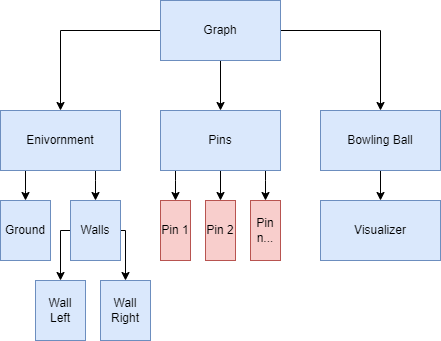

The diagram above was exported from draw.io. Its source (the exported page's mxGraphModel, read from the mxfile embedded in the PNG):
<mxGraphModel dx="1422" dy="729" grid="1" gridSize="10" guides="1" tooltips="1" connect="1" arrows="1" fold="1" page="1" pageScale="1" pageWidth="827" pageHeight="1169" math="0" shadow="0">
  <root>
    <mxCell id="0" />
    <mxCell id="1" parent="0" />
    <mxCell id="6IZMm2aJq3GLduoQrgsx-5" style="edgeStyle=orthogonalEdgeStyle;rounded=0;orthogonalLoop=1;jettySize=auto;html=1;entryX=0.5;entryY=0;entryDx=0;entryDy=0;" edge="1" parent="1" source="6IZMm2aJq3GLduoQrgsx-1" target="6IZMm2aJq3GLduoQrgsx-2">
      <mxGeometry relative="1" as="geometry" />
    </mxCell>
    <mxCell id="6IZMm2aJq3GLduoQrgsx-6" style="edgeStyle=orthogonalEdgeStyle;rounded=0;orthogonalLoop=1;jettySize=auto;html=1;entryX=0.5;entryY=0;entryDx=0;entryDy=0;" edge="1" parent="1" source="6IZMm2aJq3GLduoQrgsx-1" target="6IZMm2aJq3GLduoQrgsx-3">
      <mxGeometry relative="1" as="geometry" />
    </mxCell>
    <mxCell id="6IZMm2aJq3GLduoQrgsx-7" style="edgeStyle=orthogonalEdgeStyle;rounded=0;orthogonalLoop=1;jettySize=auto;html=1;entryX=0.5;entryY=0;entryDx=0;entryDy=0;" edge="1" parent="1" source="6IZMm2aJq3GLduoQrgsx-1" target="6IZMm2aJq3GLduoQrgsx-4">
      <mxGeometry relative="1" as="geometry" />
    </mxCell>
    <mxCell id="6IZMm2aJq3GLduoQrgsx-1" value="Graph" style="rounded=0;whiteSpace=wrap;html=1;fillColor=#dae8fc;strokeColor=#6c8ebf;" vertex="1" parent="1">
      <mxGeometry x="340" y="60" width="120" height="60" as="geometry" />
    </mxCell>
    <mxCell id="6IZMm2aJq3GLduoQrgsx-16" style="edgeStyle=orthogonalEdgeStyle;rounded=0;orthogonalLoop=1;jettySize=auto;html=1;entryX=0.5;entryY=0;entryDx=0;entryDy=0;" edge="1" parent="1" source="6IZMm2aJq3GLduoQrgsx-2" target="6IZMm2aJq3GLduoQrgsx-13">
      <mxGeometry relative="1" as="geometry">
        <Array as="points">
          <mxPoint x="205" y="250" />
          <mxPoint x="205" y="250" />
        </Array>
      </mxGeometry>
    </mxCell>
    <mxCell id="6IZMm2aJq3GLduoQrgsx-17" style="edgeStyle=orthogonalEdgeStyle;rounded=0;orthogonalLoop=1;jettySize=auto;html=1;entryX=0.5;entryY=0;entryDx=0;entryDy=0;" edge="1" parent="1" source="6IZMm2aJq3GLduoQrgsx-2" target="6IZMm2aJq3GLduoQrgsx-15">
      <mxGeometry relative="1" as="geometry">
        <Array as="points">
          <mxPoint x="275" y="240" />
          <mxPoint x="275" y="240" />
        </Array>
      </mxGeometry>
    </mxCell>
    <mxCell id="6IZMm2aJq3GLduoQrgsx-2" value="Enivornment" style="rounded=0;whiteSpace=wrap;html=1;fillColor=#dae8fc;strokeColor=#6c8ebf;" vertex="1" parent="1">
      <mxGeometry x="180" y="170" width="120" height="60" as="geometry" />
    </mxCell>
    <mxCell id="6IZMm2aJq3GLduoQrgsx-12" value="" style="edgeStyle=orthogonalEdgeStyle;rounded=0;orthogonalLoop=1;jettySize=auto;html=1;" edge="1" parent="1" source="6IZMm2aJq3GLduoQrgsx-3" target="6IZMm2aJq3GLduoQrgsx-11">
      <mxGeometry relative="1" as="geometry">
        <Array as="points">
          <mxPoint x="355" y="240" />
          <mxPoint x="355" y="240" />
        </Array>
      </mxGeometry>
    </mxCell>
    <mxCell id="6IZMm2aJq3GLduoQrgsx-25" style="edgeStyle=orthogonalEdgeStyle;rounded=0;orthogonalLoop=1;jettySize=auto;html=1;" edge="1" parent="1" source="6IZMm2aJq3GLduoQrgsx-3" target="6IZMm2aJq3GLduoQrgsx-24">
      <mxGeometry relative="1" as="geometry">
        <Array as="points">
          <mxPoint x="445" y="240" />
          <mxPoint x="445" y="240" />
        </Array>
      </mxGeometry>
    </mxCell>
    <mxCell id="6IZMm2aJq3GLduoQrgsx-26" style="edgeStyle=orthogonalEdgeStyle;rounded=0;orthogonalLoop=1;jettySize=auto;html=1;entryX=0.5;entryY=0;entryDx=0;entryDy=0;" edge="1" parent="1" source="6IZMm2aJq3GLduoQrgsx-3" target="6IZMm2aJq3GLduoQrgsx-23">
      <mxGeometry relative="1" as="geometry" />
    </mxCell>
    <mxCell id="6IZMm2aJq3GLduoQrgsx-3" value="Pins" style="rounded=0;whiteSpace=wrap;html=1;fillColor=#dae8fc;strokeColor=#6c8ebf;" vertex="1" parent="1">
      <mxGeometry x="340" y="170" width="120" height="60" as="geometry" />
    </mxCell>
    <mxCell id="6IZMm2aJq3GLduoQrgsx-10" value="" style="edgeStyle=orthogonalEdgeStyle;rounded=0;orthogonalLoop=1;jettySize=auto;html=1;" edge="1" parent="1" source="6IZMm2aJq3GLduoQrgsx-4" target="6IZMm2aJq3GLduoQrgsx-9">
      <mxGeometry relative="1" as="geometry" />
    </mxCell>
    <mxCell id="6IZMm2aJq3GLduoQrgsx-4" value="Bowling Ball" style="rounded=0;whiteSpace=wrap;html=1;fillColor=#dae8fc;strokeColor=#6c8ebf;" vertex="1" parent="1">
      <mxGeometry x="500" y="170" width="120" height="60" as="geometry" />
    </mxCell>
    <mxCell id="6IZMm2aJq3GLduoQrgsx-9" value="Visualizer" style="rounded=0;whiteSpace=wrap;html=1;fillColor=#dae8fc;strokeColor=#6c8ebf;" vertex="1" parent="1">
      <mxGeometry x="500" y="260" width="120" height="60" as="geometry" />
    </mxCell>
    <mxCell id="6IZMm2aJq3GLduoQrgsx-11" value="Pin 1" style="rounded=0;whiteSpace=wrap;html=1;fillColor=#f8cecc;strokeColor=#b85450;" vertex="1" parent="1">
      <mxGeometry x="340" y="260" width="30" height="60" as="geometry" />
    </mxCell>
    <mxCell id="6IZMm2aJq3GLduoQrgsx-13" value="Ground" style="rounded=0;whiteSpace=wrap;html=1;fillColor=#dae8fc;strokeColor=#6c8ebf;" vertex="1" parent="1">
      <mxGeometry x="180" y="260" width="50" height="60" as="geometry" />
    </mxCell>
    <mxCell id="6IZMm2aJq3GLduoQrgsx-21" style="edgeStyle=orthogonalEdgeStyle;rounded=0;orthogonalLoop=1;jettySize=auto;html=1;entryX=0.5;entryY=0;entryDx=0;entryDy=0;" edge="1" parent="1" source="6IZMm2aJq3GLduoQrgsx-15" target="6IZMm2aJq3GLduoQrgsx-19">
      <mxGeometry relative="1" as="geometry">
        <Array as="points">
          <mxPoint x="305" y="290" />
        </Array>
      </mxGeometry>
    </mxCell>
    <mxCell id="6IZMm2aJq3GLduoQrgsx-22" style="edgeStyle=orthogonalEdgeStyle;rounded=0;orthogonalLoop=1;jettySize=auto;html=1;entryX=0.5;entryY=0;entryDx=0;entryDy=0;" edge="1" parent="1" source="6IZMm2aJq3GLduoQrgsx-15" target="6IZMm2aJq3GLduoQrgsx-18">
      <mxGeometry relative="1" as="geometry">
        <Array as="points">
          <mxPoint x="240" y="290" />
        </Array>
      </mxGeometry>
    </mxCell>
    <mxCell id="6IZMm2aJq3GLduoQrgsx-15" value="Walls" style="rounded=0;whiteSpace=wrap;html=1;fillColor=#dae8fc;strokeColor=#6c8ebf;" vertex="1" parent="1">
      <mxGeometry x="250" y="260" width="50" height="60" as="geometry" />
    </mxCell>
    <mxCell id="6IZMm2aJq3GLduoQrgsx-18" value="Wall&lt;br&gt;Left" style="rounded=0;whiteSpace=wrap;html=1;fillColor=#dae8fc;strokeColor=#6c8ebf;" vertex="1" parent="1">
      <mxGeometry x="215" y="340" width="50" height="60" as="geometry" />
    </mxCell>
    <mxCell id="6IZMm2aJq3GLduoQrgsx-19" value="Wall&lt;br&gt;Right" style="rounded=0;whiteSpace=wrap;html=1;fillColor=#dae8fc;strokeColor=#6c8ebf;" vertex="1" parent="1">
      <mxGeometry x="280" y="340" width="50" height="60" as="geometry" />
    </mxCell>
    <mxCell id="6IZMm2aJq3GLduoQrgsx-23" value="Pin 2" style="rounded=0;whiteSpace=wrap;html=1;fillColor=#f8cecc;strokeColor=#b85450;" vertex="1" parent="1">
      <mxGeometry x="385" y="260" width="30" height="60" as="geometry" />
    </mxCell>
    <mxCell id="6IZMm2aJq3GLduoQrgsx-24" value="Pin n..." style="rounded=0;whiteSpace=wrap;html=1;fillColor=#f8cecc;strokeColor=#b85450;" vertex="1" parent="1">
      <mxGeometry x="430" y="260" width="30" height="60" as="geometry" />
    </mxCell>
  </root>
</mxGraphModel>